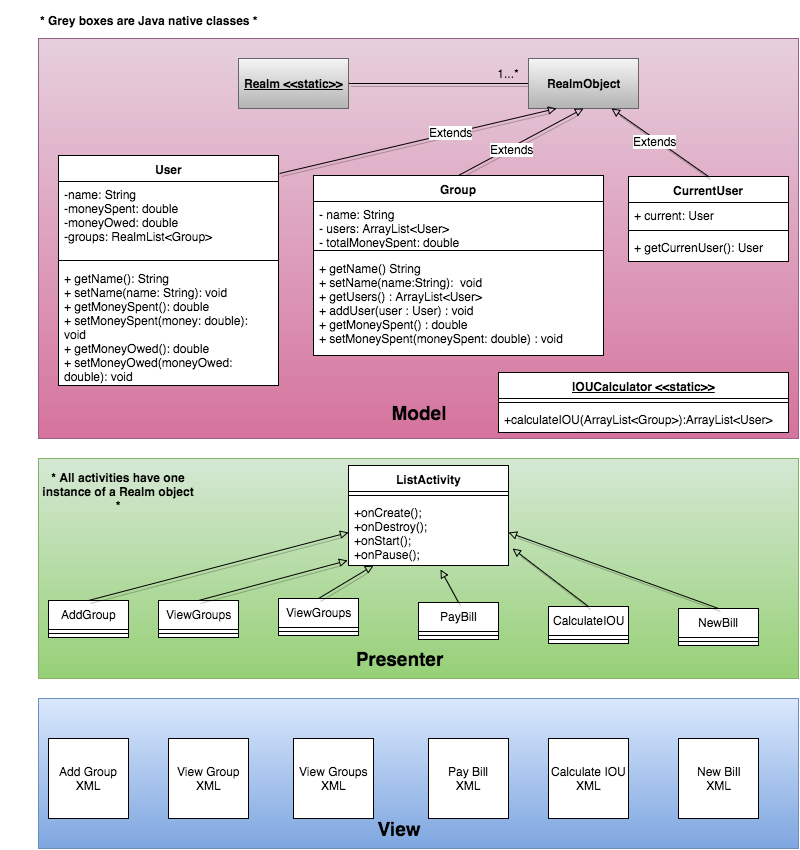

The diagram above was exported from draw.io. Its source (the exported page's mxGraphModel, read from the mxfile embedded in the PNG):
<mxGraphModel dx="1190" dy="734" grid="1" gridSize="10" guides="1" tooltips="1" connect="1" arrows="1" fold="1" page="1" pageScale="1" pageWidth="850" pageHeight="1100" math="0" shadow="0">
  <root>
    <mxCell id="0" />
    <mxCell id="1" parent="0" />
    <mxCell id="76114a84e19a55ec-8" value="" style="whiteSpace=wrap;html=1;strokeColor=#6c8ebf;fillColor=#dae8fc;fontSize=12;fontColor=#000000;gradientColor=#7ea6e0;" vertex="1" parent="1">
      <mxGeometry x="40" y="700" width="760" height="150" as="geometry" />
    </mxCell>
    <mxCell id="76114a84e19a55ec-25" value="" style="whiteSpace=wrap;html=1;strokeColor=#82b366;fillColor=#d5e8d4;fontSize=12;fontColor=#000000;gradientColor=#97d077;" vertex="1" parent="1">
      <mxGeometry x="40" y="460" width="760" height="220" as="geometry" />
    </mxCell>
    <mxCell id="76114a84e19a55ec-26" value="&lt;span style=&quot;font-weight: normal&quot;&gt;AddGroup&lt;/span&gt;" style="swimlane;html=1;fontStyle=1;align=center;verticalAlign=top;childLayout=stackLayout;horizontal=1;startSize=29;horizontalStack=0;resizeParent=1;resizeLast=0;collapsible=1;marginBottom=0;swimlaneFillColor=#ffffff;strokeColor=#000000;fillColor=#FFFFFF;fontSize=12;fontColor=#000000;" vertex="1" parent="1">
      <mxGeometry x="50" y="602" width="80" height="37" as="geometry" />
    </mxCell>
    <mxCell id="76114a84e19a55ec-28" value="" style="line;html=1;strokeWidth=1;fillColor=none;align=left;verticalAlign=middle;spacingTop=-1;spacingLeft=3;spacingRight=3;rotatable=0;labelPosition=right;points=[];portConstraint=eastwest;" vertex="1" parent="76114a84e19a55ec-26">
      <mxGeometry y="29" width="80" height="8" as="geometry" />
    </mxCell>
    <mxCell id="76114a84e19a55ec-30" value="" style="whiteSpace=wrap;html=1;strokeColor=#996185;fillColor=#e6d0de;fontSize=12;fontColor=#000000;gradientColor=#d5739d;" vertex="1" parent="1">
      <mxGeometry x="40" y="40" width="760" height="400" as="geometry" />
    </mxCell>
    <mxCell id="76114a84e19a55ec-31" value="&lt;font style=&quot;font-size: 19px&quot;&gt;&lt;b&gt;Presenter&lt;/b&gt;&lt;/font&gt;" style="text;html=1;strokeColor=none;fillColor=none;align=center;verticalAlign=middle;whiteSpace=wrap;fontSize=12;fontColor=#000000;" vertex="1" parent="1">
      <mxGeometry x="380" y="650" width="40" height="20" as="geometry" />
    </mxCell>
    <mxCell id="76114a84e19a55ec-33" value="&lt;font style=&quot;font-size: 19px&quot;&gt;&lt;b&gt;Model&lt;/b&gt;&lt;/font&gt;" style="text;html=1;strokeColor=none;fillColor=none;align=center;verticalAlign=middle;whiteSpace=wrap;fontSize=12;fontColor=#000000;" vertex="1" parent="1">
      <mxGeometry x="400" y="404" width="40" height="20" as="geometry" />
    </mxCell>
    <mxCell id="76114a84e19a55ec-43" value="CurrentUser" style="swimlane;html=1;fontStyle=1;align=center;verticalAlign=top;childLayout=stackLayout;horizontal=1;startSize=26;horizontalStack=0;resizeParent=1;resizeLast=0;collapsible=1;marginBottom=0;swimlaneFillColor=#ffffff;strokeColor=#000000;fillColor=#FFFFFF;fontSize=12;fontColor=#000000;" vertex="1" parent="1">
      <mxGeometry x="630" y="178" width="160" height="85" as="geometry" />
    </mxCell>
    <mxCell id="76114a84e19a55ec-44" value="+ current: User&lt;div&gt;&lt;div&gt;&lt;br&gt;&lt;/div&gt;&lt;/div&gt;" style="text;html=1;strokeColor=none;fillColor=none;align=left;verticalAlign=top;spacingLeft=4;spacingRight=4;whiteSpace=wrap;overflow=hidden;rotatable=0;points=[[0,0.5],[1,0.5]];portConstraint=eastwest;" vertex="1" parent="76114a84e19a55ec-43">
      <mxGeometry y="26" width="160" height="24" as="geometry" />
    </mxCell>
    <mxCell id="76114a84e19a55ec-45" value="" style="line;html=1;strokeWidth=1;fillColor=none;align=left;verticalAlign=middle;spacingTop=-1;spacingLeft=3;spacingRight=3;rotatable=0;labelPosition=right;points=[];portConstraint=eastwest;" vertex="1" parent="76114a84e19a55ec-43">
      <mxGeometry y="50" width="160" height="8" as="geometry" />
    </mxCell>
    <mxCell id="76114a84e19a55ec-46" value="+ getCurrenUser(): User" style="text;html=1;strokeColor=none;fillColor=none;align=left;verticalAlign=top;spacingLeft=4;spacingRight=4;whiteSpace=wrap;overflow=hidden;rotatable=0;points=[[0,0.5],[1,0.5]];portConstraint=eastwest;" vertex="1" parent="76114a84e19a55ec-43">
      <mxGeometry y="58" width="160" height="22" as="geometry" />
    </mxCell>
    <mxCell id="76114a84e19a55ec-79" value="Add Group&lt;div&gt;XML&lt;/div&gt;" style="html=1;strokeColor=#000000;fillColor=#FFFFFF;fontSize=12;fontColor=#000000;" vertex="1" parent="1">
      <mxGeometry x="50" y="740" width="80" height="80" as="geometry" />
    </mxCell>
    <mxCell id="76114a84e19a55ec-80" value="&lt;div&gt;View Groups&lt;/div&gt;&lt;div&gt;XML&lt;/div&gt;" style="html=1;strokeColor=#000000;fillColor=#FFFFFF;fontSize=12;fontColor=#000000;" vertex="1" parent="1">
      <mxGeometry x="295" y="740" width="80" height="80" as="geometry" />
    </mxCell>
    <mxCell id="76114a84e19a55ec-81" value="&lt;div&gt;View Group&lt;/div&gt;&lt;div&gt;XML&lt;/div&gt;" style="html=1;strokeColor=#000000;fillColor=#FFFFFF;fontSize=12;fontColor=#000000;" vertex="1" parent="1">
      <mxGeometry x="170" y="740" width="80" height="80" as="geometry" />
    </mxCell>
    <mxCell id="76114a84e19a55ec-82" value="&lt;div&gt;Pay Bill&lt;/div&gt;&lt;div&gt;XML&lt;/div&gt;" style="html=1;strokeColor=#000000;fillColor=#FFFFFF;fontSize=12;fontColor=#000000;" vertex="1" parent="1">
      <mxGeometry x="430" y="740" width="80" height="80" as="geometry" />
    </mxCell>
    <mxCell id="76114a84e19a55ec-83" value="Calculate IOU&lt;div&gt;XML&lt;/div&gt;" style="html=1;strokeColor=#000000;fillColor=#FFFFFF;fontSize=12;fontColor=#000000;" vertex="1" parent="1">
      <mxGeometry x="550" y="740" width="80" height="80" as="geometry" />
    </mxCell>
    <mxCell id="76114a84e19a55ec-84" value="New Bill&lt;div&gt;XML&lt;/div&gt;" style="html=1;strokeColor=#000000;fillColor=#FFFFFF;fontSize=12;fontColor=#000000;" vertex="1" parent="1">
      <mxGeometry x="680" y="740" width="80" height="80" as="geometry" />
    </mxCell>
    <mxCell id="76114a84e19a55ec-85" value="&lt;font style=&quot;font-size: 19px&quot;&gt;&lt;b&gt;View&lt;/b&gt;&lt;/font&gt;" style="text;html=1;strokeColor=none;fillColor=none;align=center;verticalAlign=middle;whiteSpace=wrap;fontSize=12;fontColor=#000000;" vertex="1" parent="1">
      <mxGeometry x="380" y="820" width="40" height="20" as="geometry" />
    </mxCell>
    <mxCell id="76114a84e19a55ec-94" value="" style="endArrow=classic;html=1;shadow=1;fontSize=12;fontColor=#000000;strokeColor=none;" edge="1" parent="1" source="76114a84e19a55ec-100">
      <mxGeometry width="50" height="50" relative="1" as="geometry">
        <mxPoint x="10" y="60" as="sourcePoint" />
        <mxPoint x="60" y="10" as="targetPoint" />
      </mxGeometry>
    </mxCell>
    <mxCell id="76114a84e19a55ec-95" value="" style="endArrow=none;html=1;shadow=1;fontSize=12;fontColor=#000000;rounded=0;entryX=0;entryY=0.5;startArrow=none;startFill=0;endFill=0;" edge="1" parent="1" target="76114a84e19a55ec-98">
      <mxGeometry width="50" height="50" relative="1" as="geometry">
        <mxPoint x="350" y="85" as="sourcePoint" />
        <mxPoint x="510" y="80" as="targetPoint" />
      </mxGeometry>
    </mxCell>
    <mxCell id="76114a84e19a55ec-96" value="1...*" style="text;html=1;strokeColor=none;fillColor=none;align=center;verticalAlign=middle;whiteSpace=wrap;fontSize=12;fontColor=#000000;" vertex="1" parent="1">
      <mxGeometry x="490" y="65" width="40" height="20" as="geometry" />
    </mxCell>
    <mxCell id="76114a84e19a55ec-98" value="&lt;b&gt;RealmObject&lt;/b&gt;" style="html=1;strokeColor=#666666;fillColor=#f5f5f5;fontSize=12;fontColor=#000000;gradientColor=#b3b3b3;" vertex="1" parent="1">
      <mxGeometry x="530" y="60" width="110" height="50" as="geometry" />
    </mxCell>
    <mxCell id="76114a84e19a55ec-99" value="&lt;b&gt;&lt;u&gt;Realm &amp;lt;&amp;lt;static&amp;gt;&amp;gt;&lt;/u&gt;&lt;/b&gt;" style="html=1;strokeColor=#666666;fillColor=#f5f5f5;fontSize=12;fontColor=#000000;gradientColor=#b3b3b3;" vertex="1" parent="1">
      <mxGeometry x="240" y="60" width="110" height="50" as="geometry" />
    </mxCell>
    <mxCell id="76114a84e19a55ec-100" value="* Grey boxes are Java native classes *&amp;nbsp;" style="text;html=1;resizable=0;points=[];autosize=1;align=left;verticalAlign=top;spacingTop=-4;fontSize=12;fontColor=#000000;fontStyle=1" vertex="1" parent="1">
      <mxGeometry x="40" y="13" width="220" height="20" as="geometry" />
    </mxCell>
    <mxCell id="76114a84e19a55ec-101" value="" style="endArrow=classic;html=1;shadow=1;fontSize=12;fontColor=#000000;strokeColor=none;" edge="1" parent="1" target="76114a84e19a55ec-100">
      <mxGeometry width="50" height="50" relative="1" as="geometry">
        <mxPoint x="10" y="60" as="sourcePoint" />
        <mxPoint x="60" y="10" as="targetPoint" />
      </mxGeometry>
    </mxCell>
    <mxCell id="76114a84e19a55ec-104" value="" style="endArrow=block;html=1;shadow=1;fontSize=12;fontColor=#000000;entryX=0.25;entryY=1;endFill=0;exitX=1.005;exitY=0.078;exitPerimeter=0;" edge="1" parent="1" source="18ab890bb982be29-1" target="76114a84e19a55ec-98">
      <mxGeometry width="50" height="50" relative="1" as="geometry">
        <mxPoint x="160" y="202" as="sourcePoint" />
        <mxPoint x="60" y="10" as="targetPoint" />
      </mxGeometry>
    </mxCell>
    <mxCell id="76114a84e19a55ec-105" value="Extends" style="text;html=1;resizable=0;points=[];align=center;verticalAlign=middle;labelBackgroundColor=#ffffff;fontSize=12;fontColor=#000000;" vertex="1" connectable="0" parent="76114a84e19a55ec-104">
      <mxGeometry x="0.2367" relative="1" as="geometry">
        <mxPoint y="-1" as="offset" />
      </mxGeometry>
    </mxCell>
    <mxCell id="76114a84e19a55ec-106" value="" style="endArrow=block;html=1;shadow=1;fontSize=12;fontColor=#000000;entryX=0.5;entryY=1;endFill=0;exitX=0.5;exitY=0;" edge="1" parent="1" source="18ab890bb982be29-5" target="76114a84e19a55ec-98">
      <mxGeometry width="50" height="50" relative="1" as="geometry">
        <mxPoint x="510" y="160" as="sourcePoint" />
        <mxPoint x="60" y="10" as="targetPoint" />
      </mxGeometry>
    </mxCell>
    <mxCell id="76114a84e19a55ec-107" value="Extends" style="text;html=1;resizable=0;points=[];align=center;verticalAlign=middle;labelBackgroundColor=#ffffff;fontSize=12;fontColor=#000000;" vertex="1" connectable="0" parent="76114a84e19a55ec-106">
      <mxGeometry x="-0.1599" y="-1" relative="1" as="geometry">
        <mxPoint y="1" as="offset" />
      </mxGeometry>
    </mxCell>
    <mxCell id="76114a84e19a55ec-108" value="" style="endArrow=block;html=1;shadow=1;fontSize=12;fontColor=#000000;exitX=0.5;exitY=0;entryX=0.75;entryY=1;endFill=0;" edge="1" parent="1" source="76114a84e19a55ec-43" target="76114a84e19a55ec-98">
      <mxGeometry width="50" height="50" relative="1" as="geometry">
        <mxPoint x="10" y="60" as="sourcePoint" />
        <mxPoint x="60" y="10" as="targetPoint" />
      </mxGeometry>
    </mxCell>
    <mxCell id="76114a84e19a55ec-109" value="Extends" style="text;html=1;resizable=0;points=[];align=center;verticalAlign=middle;labelBackgroundColor=#ffffff;fontSize=12;fontColor=#000000;" vertex="1" connectable="0" parent="76114a84e19a55ec-108">
      <mxGeometry x="0.0845" y="2" relative="1" as="geometry">
        <mxPoint as="offset" />
      </mxGeometry>
    </mxCell>
    <mxCell id="76114a84e19a55ec-115" value="&lt;u&gt;IOUCalculator &amp;lt;&amp;lt;static&amp;gt;&amp;gt;&lt;/u&gt;" style="swimlane;html=1;fontStyle=1;align=center;verticalAlign=top;childLayout=stackLayout;horizontal=1;startSize=26;horizontalStack=0;resizeParent=1;resizeLast=0;collapsible=1;marginBottom=0;swimlaneFillColor=#ffffff;strokeColor=#000000;fillColor=#FFFFFF;fontSize=12;fontColor=#000000;" vertex="1" parent="1">
      <mxGeometry x="500" y="374" width="290" height="60" as="geometry" />
    </mxCell>
    <mxCell id="76114a84e19a55ec-117" value="" style="line;html=1;strokeWidth=1;fillColor=none;align=left;verticalAlign=middle;spacingTop=-1;spacingLeft=3;spacingRight=3;rotatable=0;labelPosition=right;points=[];portConstraint=eastwest;" vertex="1" parent="76114a84e19a55ec-115">
      <mxGeometry y="26" width="290" height="8" as="geometry" />
    </mxCell>
    <mxCell id="76114a84e19a55ec-118" value="+calculateIOU(ArrayList&amp;lt;Group&amp;gt;):ArrayList&amp;lt;User&amp;gt;" style="text;html=1;strokeColor=none;fillColor=none;align=left;verticalAlign=top;spacingLeft=4;spacingRight=4;whiteSpace=wrap;overflow=hidden;rotatable=0;points=[[0,0.5],[1,0.5]];portConstraint=eastwest;" vertex="1" parent="76114a84e19a55ec-115">
      <mxGeometry y="34" width="290" height="26" as="geometry" />
    </mxCell>
    <mxCell id="76114a84e19a55ec-123" value="&lt;span style=&quot;font-weight: normal&quot;&gt;ViewGroups&lt;/span&gt;" style="swimlane;html=1;fontStyle=1;align=center;verticalAlign=top;childLayout=stackLayout;horizontal=1;startSize=29;horizontalStack=0;resizeParent=1;resizeLast=0;collapsible=1;marginBottom=0;swimlaneFillColor=#ffffff;strokeColor=#000000;fillColor=#FFFFFF;fontSize=12;fontColor=#000000;" vertex="1" parent="1">
      <mxGeometry x="160" y="602" width="80" height="37" as="geometry" />
    </mxCell>
    <mxCell id="76114a84e19a55ec-124" value="" style="line;html=1;strokeWidth=1;fillColor=none;align=left;verticalAlign=middle;spacingTop=-1;spacingLeft=3;spacingRight=3;rotatable=0;labelPosition=right;points=[];portConstraint=eastwest;" vertex="1" parent="76114a84e19a55ec-123">
      <mxGeometry y="29" width="80" height="8" as="geometry" />
    </mxCell>
    <mxCell id="76114a84e19a55ec-125" value="&lt;span style=&quot;font-weight: normal&quot;&gt;ViewGroups&lt;/span&gt;" style="swimlane;html=1;fontStyle=1;align=center;verticalAlign=top;childLayout=stackLayout;horizontal=1;startSize=29;horizontalStack=0;resizeParent=1;resizeLast=0;collapsible=1;marginBottom=0;swimlaneFillColor=#ffffff;strokeColor=#000000;fillColor=#FFFFFF;fontSize=12;fontColor=#000000;" vertex="1" parent="1">
      <mxGeometry x="280" y="600" width="80" height="37" as="geometry" />
    </mxCell>
    <mxCell id="76114a84e19a55ec-126" value="" style="line;html=1;strokeWidth=1;fillColor=none;align=left;verticalAlign=middle;spacingTop=-1;spacingLeft=3;spacingRight=3;rotatable=0;labelPosition=right;points=[];portConstraint=eastwest;" vertex="1" parent="76114a84e19a55ec-125">
      <mxGeometry y="29" width="80" height="8" as="geometry" />
    </mxCell>
    <mxCell id="76114a84e19a55ec-127" value="ListActivity" style="swimlane;html=1;fontStyle=1;align=center;verticalAlign=top;childLayout=stackLayout;horizontal=1;startSize=26;horizontalStack=0;resizeParent=1;resizeLast=0;collapsible=1;marginBottom=0;swimlaneFillColor=#ffffff;strokeColor=#000000;fillColor=#FFFFFF;fontSize=12;fontColor=#000000;" vertex="1" parent="1">
      <mxGeometry x="350" y="467" width="160" height="100" as="geometry" />
    </mxCell>
    <mxCell id="76114a84e19a55ec-129" value="" style="line;html=1;strokeWidth=1;fillColor=none;align=left;verticalAlign=middle;spacingTop=-1;spacingLeft=3;spacingRight=3;rotatable=0;labelPosition=right;points=[];portConstraint=eastwest;" vertex="1" parent="76114a84e19a55ec-127">
      <mxGeometry y="26" width="160" height="8" as="geometry" />
    </mxCell>
    <mxCell id="76114a84e19a55ec-130" value="+onCreate();&lt;div&gt;+onDestroy();&lt;/div&gt;&lt;div&gt;+onStart();&lt;/div&gt;&lt;div&gt;+onPause();&lt;/div&gt;" style="text;html=1;strokeColor=none;fillColor=none;align=left;verticalAlign=top;spacingLeft=4;spacingRight=4;whiteSpace=wrap;overflow=hidden;rotatable=0;points=[[0,0.5],[1,0.5]];portConstraint=eastwest;" vertex="1" parent="76114a84e19a55ec-127">
      <mxGeometry y="34" width="160" height="66" as="geometry" />
    </mxCell>
    <mxCell id="76114a84e19a55ec-131" value="&lt;span style=&quot;font-weight: normal&quot;&gt;PayBill&lt;/span&gt;" style="swimlane;html=1;fontStyle=1;align=center;verticalAlign=top;childLayout=stackLayout;horizontal=1;startSize=29;horizontalStack=0;resizeParent=1;resizeLast=0;collapsible=1;marginBottom=0;swimlaneFillColor=#ffffff;strokeColor=#000000;fillColor=#FFFFFF;fontSize=12;fontColor=#000000;" vertex="1" parent="1">
      <mxGeometry x="420" y="604" width="80" height="37" as="geometry" />
    </mxCell>
    <mxCell id="76114a84e19a55ec-132" value="" style="line;html=1;strokeWidth=1;fillColor=none;align=left;verticalAlign=middle;spacingTop=-1;spacingLeft=3;spacingRight=3;rotatable=0;labelPosition=right;points=[];portConstraint=eastwest;" vertex="1" parent="76114a84e19a55ec-131">
      <mxGeometry y="29" width="80" height="8" as="geometry" />
    </mxCell>
    <mxCell id="76114a84e19a55ec-133" value="&lt;span style=&quot;font-weight: normal&quot;&gt;CalculateIOU&lt;/span&gt;" style="swimlane;html=1;fontStyle=1;align=center;verticalAlign=top;childLayout=stackLayout;horizontal=1;startSize=29;horizontalStack=0;resizeParent=1;resizeLast=0;collapsible=1;marginBottom=0;swimlaneFillColor=#ffffff;strokeColor=#000000;fillColor=#FFFFFF;fontSize=12;fontColor=#000000;" vertex="1" parent="1">
      <mxGeometry x="550" y="608" width="80" height="37" as="geometry" />
    </mxCell>
    <mxCell id="76114a84e19a55ec-134" value="" style="line;html=1;strokeWidth=1;fillColor=none;align=left;verticalAlign=middle;spacingTop=-1;spacingLeft=3;spacingRight=3;rotatable=0;labelPosition=right;points=[];portConstraint=eastwest;" vertex="1" parent="76114a84e19a55ec-133">
      <mxGeometry y="29" width="80" height="8" as="geometry" />
    </mxCell>
    <mxCell id="76114a84e19a55ec-135" value="&lt;span style=&quot;font-weight: normal&quot;&gt;NewBill&lt;/span&gt;" style="swimlane;html=1;fontStyle=1;align=center;verticalAlign=top;childLayout=stackLayout;horizontal=1;startSize=29;horizontalStack=0;resizeParent=1;resizeLast=0;collapsible=1;marginBottom=0;swimlaneFillColor=#ffffff;strokeColor=#000000;fillColor=#FFFFFF;fontSize=12;fontColor=#000000;" vertex="1" parent="1">
      <mxGeometry x="680" y="610" width="80" height="37" as="geometry" />
    </mxCell>
    <mxCell id="76114a84e19a55ec-136" value="" style="line;html=1;strokeWidth=1;fillColor=none;align=left;verticalAlign=middle;spacingTop=-1;spacingLeft=3;spacingRight=3;rotatable=0;labelPosition=right;points=[];portConstraint=eastwest;" vertex="1" parent="76114a84e19a55ec-135">
      <mxGeometry y="29" width="80" height="8" as="geometry" />
    </mxCell>
    <mxCell id="76114a84e19a55ec-137" value="" style="endArrow=block;html=1;shadow=1;fontSize=12;fontColor=#000000;exitX=0.5;exitY=0;entryX=0;entryY=0.5;endFill=0;" edge="1" parent="1" source="76114a84e19a55ec-26" target="76114a84e19a55ec-130">
      <mxGeometry width="50" height="50" relative="1" as="geometry">
        <mxPoint x="10" y="340" as="sourcePoint" />
        <mxPoint x="60" y="290" as="targetPoint" />
      </mxGeometry>
    </mxCell>
    <mxCell id="76114a84e19a55ec-138" value="" style="endArrow=block;html=1;shadow=1;fontSize=12;fontColor=#000000;exitX=0.5;exitY=0;entryX=-0.006;entryY=0.929;entryPerimeter=0;endFill=0;" edge="1" parent="1" source="76114a84e19a55ec-123" target="76114a84e19a55ec-130">
      <mxGeometry width="50" height="50" relative="1" as="geometry">
        <mxPoint x="10" y="330" as="sourcePoint" />
        <mxPoint x="60" y="280" as="targetPoint" />
      </mxGeometry>
    </mxCell>
    <mxCell id="76114a84e19a55ec-139" value="" style="endArrow=block;html=1;shadow=1;fontSize=12;fontColor=#000000;exitX=0.5;exitY=0;endFill=0;" edge="1" parent="1" source="76114a84e19a55ec-125" target="76114a84e19a55ec-130">
      <mxGeometry width="50" height="50" relative="1" as="geometry">
        <mxPoint x="10" y="330" as="sourcePoint" />
        <mxPoint x="60" y="280" as="targetPoint" />
      </mxGeometry>
    </mxCell>
    <mxCell id="76114a84e19a55ec-140" value="" style="endArrow=block;html=1;shadow=1;fontSize=12;fontColor=#000000;exitX=0.5;exitY=0;entryX=0.575;entryY=1.054;entryPerimeter=0;endFill=0;" edge="1" parent="1" source="76114a84e19a55ec-131" target="76114a84e19a55ec-130">
      <mxGeometry width="50" height="50" relative="1" as="geometry">
        <mxPoint x="10" y="330" as="sourcePoint" />
        <mxPoint x="60" y="280" as="targetPoint" />
      </mxGeometry>
    </mxCell>
    <mxCell id="76114a84e19a55ec-141" value="" style="endArrow=block;html=1;shadow=1;fontSize=12;fontColor=#000000;exitX=0.5;exitY=0;endFill=0;" edge="1" parent="1" source="76114a84e19a55ec-133">
      <mxGeometry width="50" height="50" relative="1" as="geometry">
        <mxPoint x="10" y="340" as="sourcePoint" />
        <mxPoint x="514" y="550" as="targetPoint" />
      </mxGeometry>
    </mxCell>
    <mxCell id="76114a84e19a55ec-142" value="" style="endArrow=block;html=1;shadow=1;fontSize=12;fontColor=#000000;exitX=0.5;exitY=0;entryX=1;entryY=0.5;endFill=0;" edge="1" parent="1" source="76114a84e19a55ec-135" target="76114a84e19a55ec-130">
      <mxGeometry width="50" height="50" relative="1" as="geometry">
        <mxPoint x="10" y="250" as="sourcePoint" />
        <mxPoint x="60" y="200" as="targetPoint" />
      </mxGeometry>
    </mxCell>
    <mxCell id="18ab890bb982be29-1" value="User" style="swimlane;html=1;fontStyle=1;align=center;verticalAlign=top;childLayout=stackLayout;horizontal=1;startSize=26;horizontalStack=0;resizeParent=1;resizeLast=0;collapsible=1;marginBottom=0;swimlaneFillColor=#ffffff;" vertex="1" parent="1">
      <mxGeometry x="60" y="157" width="220" height="230" as="geometry" />
    </mxCell>
    <mxCell id="18ab890bb982be29-2" value="-name: String&lt;div&gt;-moneySpent: double&lt;/div&gt;&lt;div&gt;-moneyOwed: double&lt;/div&gt;&lt;div&gt;-groups: RealmList&amp;lt;Group&amp;gt;&lt;/div&gt;&lt;div&gt;&lt;br&gt;&lt;/div&gt;&lt;div&gt;&lt;br&gt;&lt;/div&gt;&lt;div&gt;&lt;br&gt;&lt;div&gt;&lt;br&gt;&lt;/div&gt;&lt;div&gt;&lt;div&gt;&lt;br&gt;&lt;/div&gt;&lt;/div&gt;&lt;/div&gt;" style="text;html=1;strokeColor=none;fillColor=none;align=left;verticalAlign=top;spacingLeft=4;spacingRight=4;whiteSpace=wrap;overflow=hidden;rotatable=0;points=[[0,0.5],[1,0.5]];portConstraint=eastwest;" vertex="1" parent="18ab890bb982be29-1">
      <mxGeometry y="26" width="220" height="74" as="geometry" />
    </mxCell>
    <mxCell id="18ab890bb982be29-3" value="" style="line;html=1;strokeWidth=1;fillColor=none;align=left;verticalAlign=middle;spacingTop=-1;spacingLeft=3;spacingRight=3;rotatable=0;labelPosition=right;points=[];portConstraint=eastwest;" vertex="1" parent="18ab890bb982be29-1">
      <mxGeometry y="100" width="220" height="10" as="geometry" />
    </mxCell>
    <mxCell id="18ab890bb982be29-4" value="+ getName(): String&lt;div&gt;+ setName(name: String): void&lt;br&gt;&lt;div&gt;+ getMoneySpent(): double&lt;/div&gt;&lt;div&gt;&lt;div&gt;+ setMoneySpent(money: double): void&lt;/div&gt;&lt;/div&gt;&lt;div&gt;+ getMoneyOwed(): double&lt;/div&gt;&lt;div&gt;&lt;span&gt;+ setMoneyOwed(moneyOwed: double): void&lt;/span&gt;&lt;br&gt;&lt;/div&gt;&lt;/div&gt;" style="text;html=1;strokeColor=none;fillColor=none;align=left;verticalAlign=top;spacingLeft=4;spacingRight=4;whiteSpace=wrap;overflow=hidden;rotatable=0;points=[[0,0.5],[1,0.5]];portConstraint=eastwest;" vertex="1" parent="18ab890bb982be29-1">
      <mxGeometry y="110" width="220" height="120" as="geometry" />
    </mxCell>
    <mxCell id="18ab890bb982be29-5" value="Group" style="swimlane;html=1;fontStyle=1;align=center;verticalAlign=top;childLayout=stackLayout;horizontal=1;startSize=26;horizontalStack=0;resizeParent=1;resizeLast=0;collapsible=1;marginBottom=0;swimlaneFillColor=#ffffff;" vertex="1" parent="1">
      <mxGeometry x="315" y="177" width="290" height="180" as="geometry" />
    </mxCell>
    <mxCell id="18ab890bb982be29-6" value="&lt;div&gt;&lt;div&gt;- name: String&lt;/div&gt;&lt;div&gt;- users: ArrayList&amp;lt;User&amp;gt;&lt;/div&gt;&lt;/div&gt;&lt;div&gt;- totalMoneySpent: double&lt;/div&gt;&lt;div&gt;&lt;br&gt;&lt;/div&gt;&lt;div&gt;&lt;br&gt;&lt;/div&gt;&lt;div&gt;&lt;br&gt;&lt;/div&gt;" style="text;html=1;strokeColor=none;fillColor=none;align=left;verticalAlign=top;spacingLeft=4;spacingRight=4;whiteSpace=wrap;overflow=hidden;rotatable=0;points=[[0,0.5],[1,0.5]];portConstraint=eastwest;" vertex="1" parent="18ab890bb982be29-5">
      <mxGeometry y="26" width="290" height="44" as="geometry" />
    </mxCell>
    <mxCell id="18ab890bb982be29-7" value="" style="line;html=1;strokeWidth=1;fillColor=none;align=left;verticalAlign=middle;spacingTop=-1;spacingLeft=3;spacingRight=3;rotatable=0;labelPosition=right;points=[];portConstraint=eastwest;" vertex="1" parent="18ab890bb982be29-5">
      <mxGeometry y="70" width="290" height="10" as="geometry" />
    </mxCell>
    <mxCell id="18ab890bb982be29-8" value="+ getName() String&lt;div&gt;+ setName(name:String): &amp;nbsp;void&lt;br&gt;&lt;div&gt;+ getUsers() : ArrayList&amp;lt;User&amp;gt;&lt;/div&gt;&lt;div&gt;+ addUser(user : User) : void&lt;/div&gt;&lt;div&gt;+ getMoneySpent() : double&lt;/div&gt;&lt;div&gt;+ setMoneySpent(moneySpent: double) : void&lt;/div&gt;&lt;div&gt;&lt;br&gt;&lt;/div&gt;&lt;div&gt;&lt;br&gt;&lt;div&gt;&lt;br&gt;&lt;/div&gt;&lt;/div&gt;&lt;/div&gt;" style="text;html=1;strokeColor=none;fillColor=none;align=left;verticalAlign=top;spacingLeft=4;spacingRight=4;whiteSpace=wrap;overflow=hidden;rotatable=0;points=[[0,0.5],[1,0.5]];portConstraint=eastwest;" vertex="1" parent="18ab890bb982be29-5">
      <mxGeometry y="80" width="290" height="100" as="geometry" />
    </mxCell>
    <mxCell id="18ab890bb982be29-9" value="* All activities have one instance of a Realm object *" style="text;html=1;strokeColor=none;fillColor=none;align=center;verticalAlign=middle;whiteSpace=wrap;fontSize=12;fontColor=#000000;fontStyle=1" vertex="1" parent="1">
      <mxGeometry x="40" y="483" width="160" height="20" as="geometry" />
    </mxCell>
  </root>
</mxGraphModel>